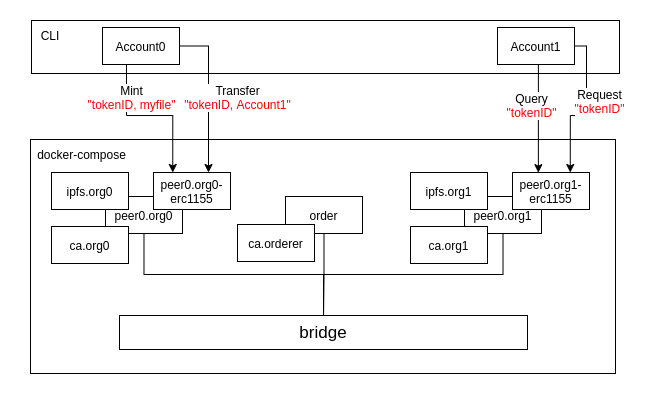

The diagram above was exported from draw.io. Its source (the exported page's mxGraphModel, read from the mxfile embedded in the PNG):
<mxGraphModel dx="1487" dy="566" grid="0" gridSize="10" guides="1" tooltips="1" connect="1" arrows="1" fold="1" page="0" pageScale="1" pageWidth="827" pageHeight="1169" math="0" shadow="0">
  <root>
    <mxCell id="0" />
    <mxCell id="1" parent="0" />
    <mxCell id="JvCD1FiVZjcz6qDW_Kil-43" value="" style="rounded=0;whiteSpace=wrap;html=1;" vertex="1" parent="1">
      <mxGeometry x="-94" y="368" width="588" height="53" as="geometry" />
    </mxCell>
    <mxCell id="JvCD1FiVZjcz6qDW_Kil-15" value="" style="rounded=0;whiteSpace=wrap;html=1;" vertex="1" parent="1">
      <mxGeometry x="-95" y="487" width="585" height="234" as="geometry" />
    </mxCell>
    <mxCell id="JvCD1FiVZjcz6qDW_Kil-1" value="&lt;font style=&quot;font-size: 17px&quot;&gt;bridge&lt;/font&gt;" style="rounded=0;whiteSpace=wrap;html=1;" vertex="1" parent="1">
      <mxGeometry x="-6" y="663" width="408" height="34" as="geometry" />
    </mxCell>
    <mxCell id="JvCD1FiVZjcz6qDW_Kil-12" style="edgeStyle=orthogonalEdgeStyle;rounded=0;orthogonalLoop=1;jettySize=auto;html=1;endArrow=none;endFill=0;" edge="1" parent="1" source="JvCD1FiVZjcz6qDW_Kil-2" target="JvCD1FiVZjcz6qDW_Kil-1">
      <mxGeometry relative="1" as="geometry" />
    </mxCell>
    <mxCell id="JvCD1FiVZjcz6qDW_Kil-2" value="peer0.org0" style="rounded=0;whiteSpace=wrap;html=1;" vertex="1" parent="1">
      <mxGeometry x="-20" y="544" width="77" height="37" as="geometry" />
    </mxCell>
    <mxCell id="JvCD1FiVZjcz6qDW_Kil-3" value="ca.org0" style="rounded=0;whiteSpace=wrap;html=1;" vertex="1" parent="1">
      <mxGeometry x="-74" y="574" width="77" height="37" as="geometry" />
    </mxCell>
    <mxCell id="JvCD1FiVZjcz6qDW_Kil-4" value="peer0.org0-erc1155" style="rounded=0;whiteSpace=wrap;html=1;" vertex="1" parent="1">
      <mxGeometry x="28" y="520" width="77" height="37" as="geometry" />
    </mxCell>
    <mxCell id="JvCD1FiVZjcz6qDW_Kil-5" value="ipfs.org0" style="rounded=0;whiteSpace=wrap;html=1;" vertex="1" parent="1">
      <mxGeometry x="-74" y="520" width="77" height="37" as="geometry" />
    </mxCell>
    <mxCell id="JvCD1FiVZjcz6qDW_Kil-13" style="edgeStyle=orthogonalEdgeStyle;rounded=0;orthogonalLoop=1;jettySize=auto;html=1;entryX=0.5;entryY=0;entryDx=0;entryDy=0;endArrow=none;endFill=0;" edge="1" parent="1" source="JvCD1FiVZjcz6qDW_Kil-6" target="JvCD1FiVZjcz6qDW_Kil-1">
      <mxGeometry relative="1" as="geometry" />
    </mxCell>
    <mxCell id="JvCD1FiVZjcz6qDW_Kil-6" value="peer0.org1" style="rounded=0;whiteSpace=wrap;html=1;" vertex="1" parent="1">
      <mxGeometry x="339" y="544" width="77" height="37" as="geometry" />
    </mxCell>
    <mxCell id="JvCD1FiVZjcz6qDW_Kil-7" value="ca.org1" style="rounded=0;whiteSpace=wrap;html=1;" vertex="1" parent="1">
      <mxGeometry x="285" y="574" width="77" height="37" as="geometry" />
    </mxCell>
    <mxCell id="JvCD1FiVZjcz6qDW_Kil-8" value="peer0.org1-erc1155" style="rounded=0;whiteSpace=wrap;html=1;" vertex="1" parent="1">
      <mxGeometry x="387" y="520" width="77" height="37" as="geometry" />
    </mxCell>
    <mxCell id="JvCD1FiVZjcz6qDW_Kil-9" value="ipfs.org1" style="rounded=0;whiteSpace=wrap;html=1;" vertex="1" parent="1">
      <mxGeometry x="285" y="520" width="77" height="37" as="geometry" />
    </mxCell>
    <mxCell id="JvCD1FiVZjcz6qDW_Kil-14" style="edgeStyle=orthogonalEdgeStyle;rounded=0;orthogonalLoop=1;jettySize=auto;html=1;endArrow=none;endFill=0;" edge="1" parent="1" source="JvCD1FiVZjcz6qDW_Kil-10" target="JvCD1FiVZjcz6qDW_Kil-1">
      <mxGeometry relative="1" as="geometry" />
    </mxCell>
    <mxCell id="JvCD1FiVZjcz6qDW_Kil-10" value="order" style="rounded=0;whiteSpace=wrap;html=1;" vertex="1" parent="1">
      <mxGeometry x="160" y="544" width="77" height="37" as="geometry" />
    </mxCell>
    <mxCell id="JvCD1FiVZjcz6qDW_Kil-11" value="ca.orderer" style="rounded=0;whiteSpace=wrap;html=1;" vertex="1" parent="1">
      <mxGeometry x="112" y="572" width="77" height="37" as="geometry" />
    </mxCell>
    <mxCell id="JvCD1FiVZjcz6qDW_Kil-16" value="docker-compose" style="text;html=1;strokeColor=none;fillColor=none;align=center;verticalAlign=middle;whiteSpace=wrap;rounded=0;" vertex="1" parent="1">
      <mxGeometry x="-94" y="487" width="101" height="30" as="geometry" />
    </mxCell>
    <mxCell id="JvCD1FiVZjcz6qDW_Kil-19" style="edgeStyle=orthogonalEdgeStyle;rounded=0;orthogonalLoop=1;jettySize=auto;html=1;entryX=0.25;entryY=0;entryDx=0;entryDy=0;endArrow=classic;endFill=1;" edge="1" parent="1" source="JvCD1FiVZjcz6qDW_Kil-18" target="JvCD1FiVZjcz6qDW_Kil-4">
      <mxGeometry relative="1" as="geometry">
        <Array as="points">
          <mxPoint x="1" y="463" />
          <mxPoint x="47" y="463" />
        </Array>
      </mxGeometry>
    </mxCell>
    <mxCell id="JvCD1FiVZjcz6qDW_Kil-20" value="Mint&lt;br&gt;&lt;font color=&quot;#ff0000&quot;&gt;&quot;tokenID, myfile&quot;&lt;/font&gt;" style="edgeLabel;html=1;align=center;verticalAlign=middle;resizable=0;points=[];" vertex="1" connectable="0" parent="JvCD1FiVZjcz6qDW_Kil-19">
      <mxGeometry x="-0.2309" relative="1" as="geometry">
        <mxPoint x="-4" y="-18" as="offset" />
      </mxGeometry>
    </mxCell>
    <mxCell id="JvCD1FiVZjcz6qDW_Kil-25" style="edgeStyle=orthogonalEdgeStyle;rounded=0;orthogonalLoop=1;jettySize=auto;html=1;endArrow=classic;endFill=1;" edge="1" parent="1" source="JvCD1FiVZjcz6qDW_Kil-18" target="JvCD1FiVZjcz6qDW_Kil-4">
      <mxGeometry relative="1" as="geometry">
        <Array as="points">
          <mxPoint x="83" y="393" />
        </Array>
      </mxGeometry>
    </mxCell>
    <mxCell id="JvCD1FiVZjcz6qDW_Kil-26" value="Transfer&lt;br&gt;&lt;font color=&quot;#ff0000&quot;&gt;&quot;tokenID, Account1&quot;&lt;/font&gt;" style="edgeLabel;html=1;align=center;verticalAlign=middle;resizable=0;points=[];" vertex="1" connectable="0" parent="JvCD1FiVZjcz6qDW_Kil-25">
      <mxGeometry x="-0.1304" relative="1" as="geometry">
        <mxPoint x="29" y="13" as="offset" />
      </mxGeometry>
    </mxCell>
    <mxCell id="JvCD1FiVZjcz6qDW_Kil-18" value="Account0" style="rounded=0;whiteSpace=wrap;html=1;" vertex="1" parent="1">
      <mxGeometry x="-23" y="375" width="77" height="37" as="geometry" />
    </mxCell>
    <mxCell id="JvCD1FiVZjcz6qDW_Kil-31" style="edgeStyle=orthogonalEdgeStyle;rounded=0;orthogonalLoop=1;jettySize=auto;html=1;entryX=0.336;entryY=0.004;entryDx=0;entryDy=0;endArrow=classic;endFill=1;exitX=0.5;exitY=1;exitDx=0;exitDy=0;entryPerimeter=0;" edge="1" parent="1" source="JvCD1FiVZjcz6qDW_Kil-35" target="JvCD1FiVZjcz6qDW_Kil-8">
      <mxGeometry relative="1" as="geometry">
        <mxPoint x="413.25" y="514" as="targetPoint" />
        <Array as="points">
          <mxPoint x="413" y="412" />
        </Array>
      </mxGeometry>
    </mxCell>
    <mxCell id="JvCD1FiVZjcz6qDW_Kil-32" value="Query&lt;br&gt;&lt;font color=&quot;#ff0000&quot;&gt;&quot;tokenID&quot;&lt;/font&gt;" style="edgeLabel;html=1;align=center;verticalAlign=middle;resizable=0;points=[];" vertex="1" connectable="0" parent="JvCD1FiVZjcz6qDW_Kil-31">
      <mxGeometry x="-0.2309" relative="1" as="geometry">
        <mxPoint x="-7" y="1" as="offset" />
      </mxGeometry>
    </mxCell>
    <mxCell id="JvCD1FiVZjcz6qDW_Kil-41" style="edgeStyle=orthogonalEdgeStyle;rounded=0;orthogonalLoop=1;jettySize=auto;html=1;entryX=0.75;entryY=0;entryDx=0;entryDy=0;endArrow=classic;endFill=1;" edge="1" parent="1" source="JvCD1FiVZjcz6qDW_Kil-35" target="JvCD1FiVZjcz6qDW_Kil-8">
      <mxGeometry relative="1" as="geometry">
        <Array as="points">
          <mxPoint x="461" y="393" />
          <mxPoint x="461" y="463" />
          <mxPoint x="445" y="463" />
        </Array>
      </mxGeometry>
    </mxCell>
    <mxCell id="JvCD1FiVZjcz6qDW_Kil-42" value="Request&lt;br&gt;&lt;font color=&quot;#ff0000&quot;&gt;&quot;tokenID&quot;&lt;/font&gt;" style="edgeLabel;html=1;align=center;verticalAlign=middle;resizable=0;points=[];" vertex="1" connectable="0" parent="JvCD1FiVZjcz6qDW_Kil-41">
      <mxGeometry x="-0.2244" y="-2" relative="1" as="geometry">
        <mxPoint x="15" y="7" as="offset" />
      </mxGeometry>
    </mxCell>
    <mxCell id="JvCD1FiVZjcz6qDW_Kil-35" value="Account1" style="rounded=0;whiteSpace=wrap;html=1;" vertex="1" parent="1">
      <mxGeometry x="372" y="375" width="77" height="37" as="geometry" />
    </mxCell>
    <mxCell id="JvCD1FiVZjcz6qDW_Kil-44" value="CLI" style="text;html=1;strokeColor=none;fillColor=none;align=center;verticalAlign=middle;whiteSpace=wrap;rounded=0;" vertex="1" parent="1">
      <mxGeometry x="-105" y="368" width="60" height="30" as="geometry" />
    </mxCell>
  </root>
</mxGraphModel>